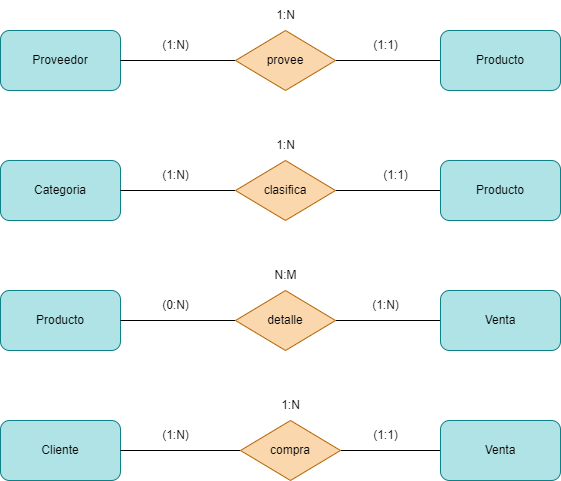

The diagram above was exported from draw.io. Its source (the exported page's mxGraphModel, read from the mxfile embedded in the PNG):
<mxGraphModel dx="746" dy="611" grid="1" gridSize="10" guides="1" tooltips="1" connect="1" arrows="1" fold="1" page="1" pageScale="1" pageWidth="850" pageHeight="1100" math="0" shadow="0">
  <root>
    <mxCell id="0" />
    <mxCell id="1" parent="0" />
    <mxCell id="2" value="Proveedor" style="rounded=1;whiteSpace=wrap;html=1;fillColor=#b0e3e6;strokeColor=#0e8088;" vertex="1" parent="1">
      <mxGeometry x="90" y="60" width="120" height="60" as="geometry" />
    </mxCell>
    <mxCell id="5" style="edgeStyle=none;html=1;endArrow=none;endFill=0;" edge="1" parent="1" source="3" target="2">
      <mxGeometry relative="1" as="geometry" />
    </mxCell>
    <mxCell id="6" style="edgeStyle=none;html=1;endArrow=none;endFill=0;" edge="1" parent="1" source="3" target="4">
      <mxGeometry relative="1" as="geometry" />
    </mxCell>
    <mxCell id="3" value="provee" style="rhombus;whiteSpace=wrap;html=1;fillColor=#fad7ac;strokeColor=#b46504;" vertex="1" parent="1">
      <mxGeometry x="325" y="60" width="100" height="60" as="geometry" />
    </mxCell>
    <mxCell id="4" value="Producto" style="rounded=1;whiteSpace=wrap;html=1;fillColor=#b0e3e6;strokeColor=#0e8088;" vertex="1" parent="1">
      <mxGeometry x="530" y="60" width="120" height="60" as="geometry" />
    </mxCell>
    <mxCell id="7" value="Categoria" style="rounded=1;whiteSpace=wrap;html=1;fillColor=#b0e3e6;strokeColor=#0e8088;" vertex="1" parent="1">
      <mxGeometry x="90" y="190" width="120" height="60" as="geometry" />
    </mxCell>
    <mxCell id="8" style="edgeStyle=none;html=1;endArrow=none;endFill=0;" edge="1" source="10" target="7" parent="1">
      <mxGeometry relative="1" as="geometry" />
    </mxCell>
    <mxCell id="9" style="edgeStyle=none;html=1;endArrow=none;endFill=0;" edge="1" source="10" target="11" parent="1">
      <mxGeometry relative="1" as="geometry" />
    </mxCell>
    <mxCell id="10" value="clasifica" style="rhombus;whiteSpace=wrap;html=1;fillColor=#fad7ac;strokeColor=#b46504;" vertex="1" parent="1">
      <mxGeometry x="325" y="190" width="100" height="60" as="geometry" />
    </mxCell>
    <mxCell id="11" value="Producto" style="rounded=1;whiteSpace=wrap;html=1;fillColor=#b0e3e6;strokeColor=#0e8088;" vertex="1" parent="1">
      <mxGeometry x="530" y="190" width="120" height="60" as="geometry" />
    </mxCell>
    <mxCell id="12" value="Producto" style="rounded=1;whiteSpace=wrap;html=1;fillColor=#b0e3e6;strokeColor=#0e8088;" vertex="1" parent="1">
      <mxGeometry x="90" y="320" width="120" height="60" as="geometry" />
    </mxCell>
    <mxCell id="13" style="edgeStyle=none;html=1;endArrow=none;endFill=0;" edge="1" source="15" target="12" parent="1">
      <mxGeometry relative="1" as="geometry" />
    </mxCell>
    <mxCell id="14" style="edgeStyle=none;html=1;endArrow=none;endFill=0;" edge="1" source="15" target="16" parent="1">
      <mxGeometry relative="1" as="geometry" />
    </mxCell>
    <mxCell id="15" value="detalle" style="rhombus;whiteSpace=wrap;html=1;fillColor=#fad7ac;strokeColor=#b46504;" vertex="1" parent="1">
      <mxGeometry x="325" y="320" width="100" height="60" as="geometry" />
    </mxCell>
    <mxCell id="16" value="Venta" style="rounded=1;whiteSpace=wrap;html=1;fillColor=#b0e3e6;strokeColor=#0e8088;" vertex="1" parent="1">
      <mxGeometry x="530" y="320" width="120" height="60" as="geometry" />
    </mxCell>
    <mxCell id="17" value="Cliente" style="rounded=1;whiteSpace=wrap;html=1;fillColor=#b0e3e6;strokeColor=#0e8088;" vertex="1" parent="1">
      <mxGeometry x="90" y="450" width="120" height="60" as="geometry" />
    </mxCell>
    <mxCell id="18" style="edgeStyle=none;html=1;endArrow=none;endFill=0;" edge="1" source="20" target="17" parent="1">
      <mxGeometry relative="1" as="geometry" />
    </mxCell>
    <mxCell id="19" style="edgeStyle=none;html=1;endArrow=none;endFill=0;" edge="1" source="20" target="21" parent="1">
      <mxGeometry relative="1" as="geometry" />
    </mxCell>
    <mxCell id="20" value="compra" style="rhombus;whiteSpace=wrap;html=1;fillColor=#fad7ac;strokeColor=#b46504;" vertex="1" parent="1">
      <mxGeometry x="330" y="450" width="100" height="60" as="geometry" />
    </mxCell>
    <mxCell id="21" value="Venta" style="rounded=1;whiteSpace=wrap;html=1;fillColor=#b0e3e6;strokeColor=#0e8088;" vertex="1" parent="1">
      <mxGeometry x="530" y="450" width="120" height="60" as="geometry" />
    </mxCell>
    <mxCell id="23" value="(1:1)" style="text;html=1;align=center;verticalAlign=middle;resizable=0;points=[];autosize=1;strokeColor=none;fillColor=none;" vertex="1" parent="1">
      <mxGeometry x="450" y="60" width="50" height="30" as="geometry" />
    </mxCell>
    <mxCell id="24" value="(1:1)" style="text;html=1;align=center;verticalAlign=middle;resizable=0;points=[];autosize=1;strokeColor=none;fillColor=none;" vertex="1" parent="1">
      <mxGeometry x="460" y="190" width="50" height="30" as="geometry" />
    </mxCell>
    <mxCell id="25" value="(1:1)" style="text;html=1;align=center;verticalAlign=middle;resizable=0;points=[];autosize=1;strokeColor=none;fillColor=none;" vertex="1" parent="1">
      <mxGeometry x="450" y="450" width="50" height="30" as="geometry" />
    </mxCell>
    <mxCell id="27" value="1:N" style="text;html=1;align=center;verticalAlign=middle;resizable=0;points=[];autosize=1;strokeColor=none;fillColor=none;" vertex="1" parent="1">
      <mxGeometry x="355" y="30" width="40" height="30" as="geometry" />
    </mxCell>
    <mxCell id="28" value="(1:N)" style="text;html=1;align=center;verticalAlign=middle;resizable=0;points=[];autosize=1;strokeColor=none;fillColor=none;" vertex="1" parent="1">
      <mxGeometry x="240" y="60" width="50" height="30" as="geometry" />
    </mxCell>
    <mxCell id="29" value="(1:N)" style="text;html=1;align=center;verticalAlign=middle;resizable=0;points=[];autosize=1;strokeColor=none;fillColor=none;" vertex="1" parent="1">
      <mxGeometry x="240" y="190" width="50" height="30" as="geometry" />
    </mxCell>
    <mxCell id="30" value="(1:N)" style="text;html=1;align=center;verticalAlign=middle;resizable=0;points=[];autosize=1;strokeColor=none;fillColor=none;" vertex="1" parent="1">
      <mxGeometry x="450" y="320" width="50" height="30" as="geometry" />
    </mxCell>
    <mxCell id="31" value="(1:N)" style="text;html=1;align=center;verticalAlign=middle;resizable=0;points=[];autosize=1;strokeColor=none;fillColor=none;" vertex="1" parent="1">
      <mxGeometry x="240" y="450" width="50" height="30" as="geometry" />
    </mxCell>
    <mxCell id="32" value="(0:N)" style="text;html=1;align=center;verticalAlign=middle;resizable=0;points=[];autosize=1;strokeColor=none;fillColor=none;" vertex="1" parent="1">
      <mxGeometry x="240" y="320" width="50" height="30" as="geometry" />
    </mxCell>
    <mxCell id="33" value="1:N" style="text;html=1;align=center;verticalAlign=middle;resizable=0;points=[];autosize=1;strokeColor=none;fillColor=none;" vertex="1" parent="1">
      <mxGeometry x="360" y="420" width="40" height="30" as="geometry" />
    </mxCell>
    <mxCell id="34" value="1:N" style="text;html=1;align=center;verticalAlign=middle;resizable=0;points=[];autosize=1;strokeColor=none;fillColor=none;" vertex="1" parent="1">
      <mxGeometry x="355" y="160" width="40" height="30" as="geometry" />
    </mxCell>
    <mxCell id="35" value="N:M" style="text;html=1;align=center;verticalAlign=middle;resizable=0;points=[];autosize=1;strokeColor=none;fillColor=none;" vertex="1" parent="1">
      <mxGeometry x="350" y="290" width="50" height="30" as="geometry" />
    </mxCell>
  </root>
</mxGraphModel>